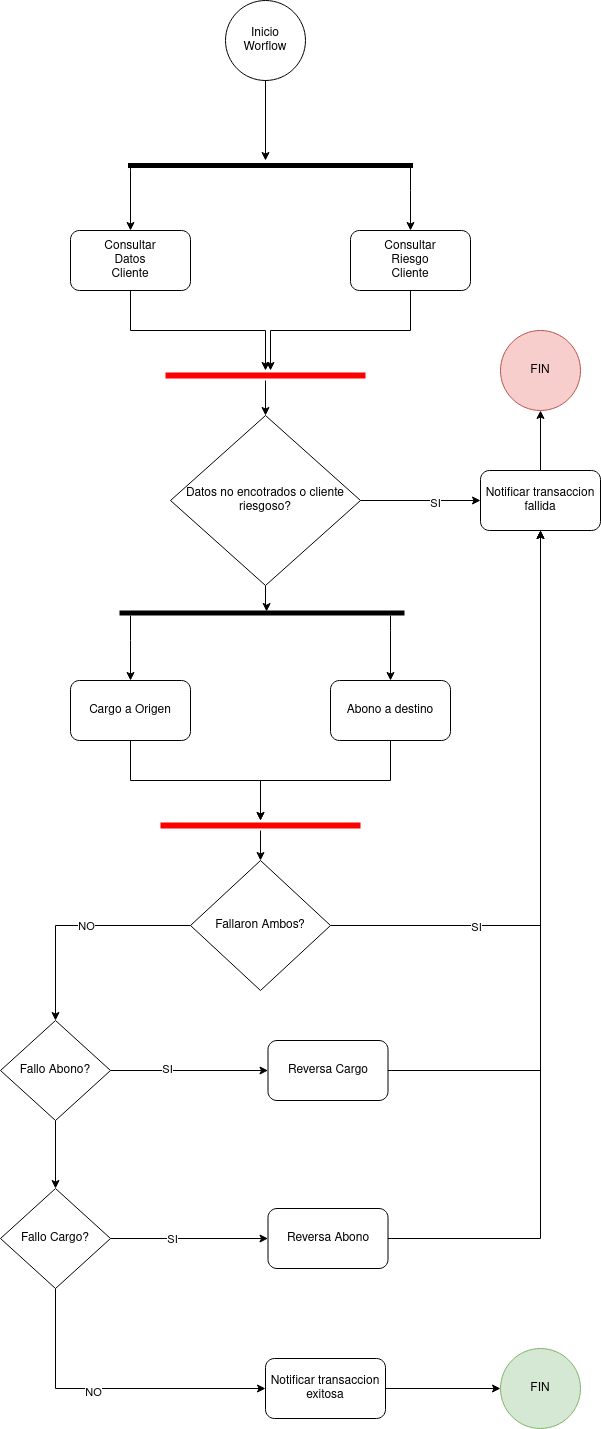

The diagram above was exported from draw.io. Its source (the exported page's mxGraphModel, read from the mxfile embedded in the PNG):
<mxGraphModel dx="1762" dy="1053" grid="1" gridSize="10" guides="1" tooltips="1" connect="1" arrows="1" fold="1" page="1" pageScale="1" pageWidth="850" pageHeight="1100" math="0" shadow="0">
  <root>
    <mxCell id="0" />
    <mxCell id="1" parent="0" />
    <mxCell id="7MQbUvUCNJ9yfroJ5hTQ-2" value="Inicio&lt;br&gt;Worflow" style="ellipse;whiteSpace=wrap;html=1;aspect=fixed;" vertex="1" parent="1">
      <mxGeometry x="385" y="50" width="80" height="80" as="geometry" />
    </mxCell>
    <mxCell id="7MQbUvUCNJ9yfroJ5hTQ-6" style="edgeStyle=orthogonalEdgeStyle;rounded=0;orthogonalLoop=1;jettySize=auto;html=1;entryX=0.5;entryY=0;entryDx=0;entryDy=0;" edge="1" parent="1" source="7MQbUvUCNJ9yfroJ5hTQ-3" target="7MQbUvUCNJ9yfroJ5hTQ-5">
      <mxGeometry relative="1" as="geometry">
        <Array as="points">
          <mxPoint x="290" y="220" />
          <mxPoint x="290" y="220" />
        </Array>
      </mxGeometry>
    </mxCell>
    <mxCell id="7MQbUvUCNJ9yfroJ5hTQ-9" style="edgeStyle=orthogonalEdgeStyle;rounded=0;orthogonalLoop=1;jettySize=auto;html=1;entryX=0.5;entryY=0;entryDx=0;entryDy=0;" edge="1" parent="1" source="7MQbUvUCNJ9yfroJ5hTQ-3" target="7MQbUvUCNJ9yfroJ5hTQ-7">
      <mxGeometry relative="1" as="geometry">
        <Array as="points">
          <mxPoint x="570" y="240" />
          <mxPoint x="570" y="240" />
        </Array>
      </mxGeometry>
    </mxCell>
    <mxCell id="7MQbUvUCNJ9yfroJ5hTQ-3" value="" style="html=1;points=[];perimeter=orthogonalPerimeter;fillColor=#000000;strokeColor=none;rotation=90;" vertex="1" parent="1">
      <mxGeometry x="427.5" y="72.5" width="5" height="285" as="geometry" />
    </mxCell>
    <mxCell id="7MQbUvUCNJ9yfroJ5hTQ-4" value="" style="endArrow=classic;html=1;exitX=0.5;exitY=1;exitDx=0;exitDy=0;" edge="1" parent="1" source="7MQbUvUCNJ9yfroJ5hTQ-2">
      <mxGeometry width="50" height="50" relative="1" as="geometry">
        <mxPoint x="400" y="560" as="sourcePoint" />
        <mxPoint x="425" y="210" as="targetPoint" />
      </mxGeometry>
    </mxCell>
    <mxCell id="7MQbUvUCNJ9yfroJ5hTQ-12" style="edgeStyle=orthogonalEdgeStyle;rounded=0;orthogonalLoop=1;jettySize=auto;html=1;" edge="1" parent="1" source="7MQbUvUCNJ9yfroJ5hTQ-5" target="7MQbUvUCNJ9yfroJ5hTQ-10">
      <mxGeometry relative="1" as="geometry" />
    </mxCell>
    <mxCell id="7MQbUvUCNJ9yfroJ5hTQ-5" value="Consultar&lt;br&gt;Datos&lt;br&gt;Cliente" style="rounded=1;whiteSpace=wrap;html=1;" vertex="1" parent="1">
      <mxGeometry x="230" y="280" width="120" height="60" as="geometry" />
    </mxCell>
    <mxCell id="7MQbUvUCNJ9yfroJ5hTQ-13" style="edgeStyle=orthogonalEdgeStyle;rounded=0;orthogonalLoop=1;jettySize=auto;html=1;exitX=0.5;exitY=1;exitDx=0;exitDy=0;" edge="1" parent="1" source="7MQbUvUCNJ9yfroJ5hTQ-7">
      <mxGeometry relative="1" as="geometry">
        <mxPoint x="430" y="420" as="targetPoint" />
      </mxGeometry>
    </mxCell>
    <mxCell id="7MQbUvUCNJ9yfroJ5hTQ-7" value="Consultar&lt;br&gt;Riesgo&lt;br&gt;Cliente" style="rounded=1;whiteSpace=wrap;html=1;" vertex="1" parent="1">
      <mxGeometry x="510" y="280" width="120" height="60" as="geometry" />
    </mxCell>
    <mxCell id="7MQbUvUCNJ9yfroJ5hTQ-15" style="edgeStyle=orthogonalEdgeStyle;rounded=0;orthogonalLoop=1;jettySize=auto;html=1;entryX=0.5;entryY=0;entryDx=0;entryDy=0;" edge="1" parent="1" source="7MQbUvUCNJ9yfroJ5hTQ-10" target="7MQbUvUCNJ9yfroJ5hTQ-14">
      <mxGeometry relative="1" as="geometry" />
    </mxCell>
    <mxCell id="7MQbUvUCNJ9yfroJ5hTQ-10" value="" style="shape=line;html=1;strokeWidth=6;strokeColor=#ff0000;" vertex="1" parent="1">
      <mxGeometry x="325" y="420" width="200" height="10" as="geometry" />
    </mxCell>
    <mxCell id="7MQbUvUCNJ9yfroJ5hTQ-17" style="edgeStyle=orthogonalEdgeStyle;rounded=0;orthogonalLoop=1;jettySize=auto;html=1;entryX=0;entryY=0.5;entryDx=0;entryDy=0;" edge="1" parent="1" source="7MQbUvUCNJ9yfroJ5hTQ-14" target="7MQbUvUCNJ9yfroJ5hTQ-43">
      <mxGeometry relative="1" as="geometry">
        <mxPoint x="640" y="550" as="targetPoint" />
      </mxGeometry>
    </mxCell>
    <mxCell id="7MQbUvUCNJ9yfroJ5hTQ-25" value="SI" style="edgeLabel;html=1;align=center;verticalAlign=middle;resizable=0;points=[];" vertex="1" connectable="0" parent="7MQbUvUCNJ9yfroJ5hTQ-17">
      <mxGeometry x="0.2333" y="-2" relative="1" as="geometry">
        <mxPoint as="offset" />
      </mxGeometry>
    </mxCell>
    <mxCell id="7MQbUvUCNJ9yfroJ5hTQ-19" style="edgeStyle=orthogonalEdgeStyle;rounded=0;orthogonalLoop=1;jettySize=auto;html=1;entryX=0.2;entryY=0.484;entryDx=0;entryDy=0;entryPerimeter=0;" edge="1" parent="1" source="7MQbUvUCNJ9yfroJ5hTQ-14" target="7MQbUvUCNJ9yfroJ5hTQ-18">
      <mxGeometry relative="1" as="geometry" />
    </mxCell>
    <mxCell id="7MQbUvUCNJ9yfroJ5hTQ-14" value="Datos no encotrados o cliente riesgoso?" style="rhombus;whiteSpace=wrap;html=1;" vertex="1" parent="1">
      <mxGeometry x="330" y="465" width="190" height="170" as="geometry" />
    </mxCell>
    <mxCell id="7MQbUvUCNJ9yfroJ5hTQ-16" value="FIN" style="ellipse;whiteSpace=wrap;html=1;aspect=fixed;fillColor=#f8cecc;strokeColor=#b85450;" vertex="1" parent="1">
      <mxGeometry x="660" y="380" width="80" height="80" as="geometry" />
    </mxCell>
    <mxCell id="7MQbUvUCNJ9yfroJ5hTQ-21" style="edgeStyle=orthogonalEdgeStyle;rounded=0;orthogonalLoop=1;jettySize=auto;html=1;entryX=0.5;entryY=0;entryDx=0;entryDy=0;" edge="1" parent="1" source="7MQbUvUCNJ9yfroJ5hTQ-18" target="7MQbUvUCNJ9yfroJ5hTQ-20">
      <mxGeometry relative="1" as="geometry">
        <Array as="points">
          <mxPoint x="290" y="690" />
          <mxPoint x="290" y="690" />
        </Array>
      </mxGeometry>
    </mxCell>
    <mxCell id="7MQbUvUCNJ9yfroJ5hTQ-23" style="edgeStyle=orthogonalEdgeStyle;rounded=0;orthogonalLoop=1;jettySize=auto;html=1;entryX=0.5;entryY=0;entryDx=0;entryDy=0;" edge="1" parent="1" source="7MQbUvUCNJ9yfroJ5hTQ-18" target="7MQbUvUCNJ9yfroJ5hTQ-22">
      <mxGeometry relative="1" as="geometry">
        <Array as="points">
          <mxPoint x="550" y="680" />
          <mxPoint x="550" y="680" />
        </Array>
      </mxGeometry>
    </mxCell>
    <mxCell id="7MQbUvUCNJ9yfroJ5hTQ-18" value="" style="html=1;points=[];perimeter=orthogonalPerimeter;fillColor=#000000;strokeColor=none;rotation=90;" vertex="1" parent="1">
      <mxGeometry x="419" y="520" width="5" height="285" as="geometry" />
    </mxCell>
    <mxCell id="7MQbUvUCNJ9yfroJ5hTQ-31" style="edgeStyle=orthogonalEdgeStyle;rounded=0;orthogonalLoop=1;jettySize=auto;html=1;" edge="1" parent="1" source="7MQbUvUCNJ9yfroJ5hTQ-20">
      <mxGeometry relative="1" as="geometry">
        <mxPoint x="420" y="870" as="targetPoint" />
        <Array as="points">
          <mxPoint x="290" y="830" />
          <mxPoint x="420" y="830" />
        </Array>
      </mxGeometry>
    </mxCell>
    <mxCell id="7MQbUvUCNJ9yfroJ5hTQ-20" value="Cargo a Origen" style="rounded=1;whiteSpace=wrap;html=1;" vertex="1" parent="1">
      <mxGeometry x="230" y="730" width="120" height="60" as="geometry" />
    </mxCell>
    <mxCell id="7MQbUvUCNJ9yfroJ5hTQ-30" style="edgeStyle=orthogonalEdgeStyle;rounded=0;orthogonalLoop=1;jettySize=auto;html=1;" edge="1" parent="1" source="7MQbUvUCNJ9yfroJ5hTQ-22" target="7MQbUvUCNJ9yfroJ5hTQ-29">
      <mxGeometry relative="1" as="geometry" />
    </mxCell>
    <mxCell id="7MQbUvUCNJ9yfroJ5hTQ-22" value="Abono a destino" style="rounded=1;whiteSpace=wrap;html=1;" vertex="1" parent="1">
      <mxGeometry x="490" y="730" width="120" height="60" as="geometry" />
    </mxCell>
    <mxCell id="7MQbUvUCNJ9yfroJ5hTQ-33" style="edgeStyle=orthogonalEdgeStyle;rounded=0;orthogonalLoop=1;jettySize=auto;html=1;" edge="1" parent="1" source="7MQbUvUCNJ9yfroJ5hTQ-29" target="7MQbUvUCNJ9yfroJ5hTQ-32">
      <mxGeometry relative="1" as="geometry" />
    </mxCell>
    <mxCell id="7MQbUvUCNJ9yfroJ5hTQ-29" value="" style="shape=line;html=1;strokeWidth=6;strokeColor=#ff0000;" vertex="1" parent="1">
      <mxGeometry x="320" y="870" width="200" height="10" as="geometry" />
    </mxCell>
    <mxCell id="7MQbUvUCNJ9yfroJ5hTQ-34" style="edgeStyle=orthogonalEdgeStyle;rounded=0;orthogonalLoop=1;jettySize=auto;html=1;entryX=0.5;entryY=1;entryDx=0;entryDy=0;" edge="1" parent="1" source="7MQbUvUCNJ9yfroJ5hTQ-32" target="7MQbUvUCNJ9yfroJ5hTQ-43">
      <mxGeometry relative="1" as="geometry">
        <mxPoint x="680" y="740" as="targetPoint" />
      </mxGeometry>
    </mxCell>
    <mxCell id="7MQbUvUCNJ9yfroJ5hTQ-38" value="SI" style="edgeLabel;html=1;align=center;verticalAlign=middle;resizable=0;points=[];" vertex="1" connectable="0" parent="7MQbUvUCNJ9yfroJ5hTQ-34">
      <mxGeometry x="-0.5214" y="-1" relative="1" as="geometry">
        <mxPoint as="offset" />
      </mxGeometry>
    </mxCell>
    <mxCell id="7MQbUvUCNJ9yfroJ5hTQ-36" style="edgeStyle=orthogonalEdgeStyle;rounded=0;orthogonalLoop=1;jettySize=auto;html=1;entryX=0.5;entryY=0;entryDx=0;entryDy=0;" edge="1" parent="1" source="7MQbUvUCNJ9yfroJ5hTQ-32" target="7MQbUvUCNJ9yfroJ5hTQ-35">
      <mxGeometry relative="1" as="geometry" />
    </mxCell>
    <mxCell id="7MQbUvUCNJ9yfroJ5hTQ-40" value="NO" style="edgeLabel;html=1;align=center;verticalAlign=middle;resizable=0;points=[];" vertex="1" connectable="0" parent="7MQbUvUCNJ9yfroJ5hTQ-36">
      <mxGeometry x="-0.087" relative="1" as="geometry">
        <mxPoint as="offset" />
      </mxGeometry>
    </mxCell>
    <mxCell id="7MQbUvUCNJ9yfroJ5hTQ-32" value="Fallaron Ambos?" style="rhombus;whiteSpace=wrap;html=1;" vertex="1" parent="1">
      <mxGeometry x="350" y="910" width="140" height="130" as="geometry" />
    </mxCell>
    <mxCell id="7MQbUvUCNJ9yfroJ5hTQ-39" style="edgeStyle=orthogonalEdgeStyle;rounded=0;orthogonalLoop=1;jettySize=auto;html=1;entryX=0;entryY=0.5;entryDx=0;entryDy=0;" edge="1" parent="1" source="7MQbUvUCNJ9yfroJ5hTQ-35" target="7MQbUvUCNJ9yfroJ5hTQ-37">
      <mxGeometry relative="1" as="geometry" />
    </mxCell>
    <mxCell id="7MQbUvUCNJ9yfroJ5hTQ-42" value="SI" style="edgeLabel;html=1;align=center;verticalAlign=middle;resizable=0;points=[];" vertex="1" connectable="0" parent="7MQbUvUCNJ9yfroJ5hTQ-39">
      <mxGeometry x="-0.2889" y="2" relative="1" as="geometry">
        <mxPoint as="offset" />
      </mxGeometry>
    </mxCell>
    <mxCell id="7MQbUvUCNJ9yfroJ5hTQ-46" style="edgeStyle=orthogonalEdgeStyle;rounded=0;orthogonalLoop=1;jettySize=auto;html=1;entryX=0.5;entryY=0;entryDx=0;entryDy=0;" edge="1" parent="1" source="7MQbUvUCNJ9yfroJ5hTQ-35" target="7MQbUvUCNJ9yfroJ5hTQ-45">
      <mxGeometry relative="1" as="geometry" />
    </mxCell>
    <mxCell id="7MQbUvUCNJ9yfroJ5hTQ-35" value="Fallo Abono?" style="rhombus;whiteSpace=wrap;html=1;" vertex="1" parent="1">
      <mxGeometry x="160" y="1070" width="110" height="100" as="geometry" />
    </mxCell>
    <mxCell id="7MQbUvUCNJ9yfroJ5hTQ-41" style="edgeStyle=orthogonalEdgeStyle;rounded=0;orthogonalLoop=1;jettySize=auto;html=1;entryX=0.5;entryY=1;entryDx=0;entryDy=0;" edge="1" parent="1" source="7MQbUvUCNJ9yfroJ5hTQ-37" target="7MQbUvUCNJ9yfroJ5hTQ-43">
      <mxGeometry relative="1" as="geometry">
        <mxPoint x="710" y="780" as="targetPoint" />
      </mxGeometry>
    </mxCell>
    <mxCell id="7MQbUvUCNJ9yfroJ5hTQ-37" value="&lt;div&gt;Reversa Cargo&lt;/div&gt;" style="rounded=1;whiteSpace=wrap;html=1;" vertex="1" parent="1">
      <mxGeometry x="427.5" y="1090" width="120" height="60" as="geometry" />
    </mxCell>
    <mxCell id="7MQbUvUCNJ9yfroJ5hTQ-44" style="edgeStyle=orthogonalEdgeStyle;rounded=0;orthogonalLoop=1;jettySize=auto;html=1;entryX=0.5;entryY=1;entryDx=0;entryDy=0;" edge="1" parent="1" source="7MQbUvUCNJ9yfroJ5hTQ-43" target="7MQbUvUCNJ9yfroJ5hTQ-16">
      <mxGeometry relative="1" as="geometry" />
    </mxCell>
    <mxCell id="7MQbUvUCNJ9yfroJ5hTQ-43" value="Notificar transaccion fallida" style="rounded=1;whiteSpace=wrap;html=1;" vertex="1" parent="1">
      <mxGeometry x="640" y="520" width="120" height="60" as="geometry" />
    </mxCell>
    <mxCell id="7MQbUvUCNJ9yfroJ5hTQ-48" style="edgeStyle=orthogonalEdgeStyle;rounded=0;orthogonalLoop=1;jettySize=auto;html=1;entryX=0;entryY=0.5;entryDx=0;entryDy=0;" edge="1" parent="1" source="7MQbUvUCNJ9yfroJ5hTQ-45" target="7MQbUvUCNJ9yfroJ5hTQ-47">
      <mxGeometry relative="1" as="geometry" />
    </mxCell>
    <mxCell id="7MQbUvUCNJ9yfroJ5hTQ-50" value="SI" style="edgeLabel;html=1;align=center;verticalAlign=middle;resizable=0;points=[];" vertex="1" connectable="0" parent="7MQbUvUCNJ9yfroJ5hTQ-48">
      <mxGeometry x="-0.2254" relative="1" as="geometry">
        <mxPoint as="offset" />
      </mxGeometry>
    </mxCell>
    <mxCell id="7MQbUvUCNJ9yfroJ5hTQ-53" style="edgeStyle=orthogonalEdgeStyle;rounded=0;orthogonalLoop=1;jettySize=auto;html=1;entryX=0;entryY=0.5;entryDx=0;entryDy=0;" edge="1" parent="1" source="7MQbUvUCNJ9yfroJ5hTQ-45" target="7MQbUvUCNJ9yfroJ5hTQ-52">
      <mxGeometry relative="1" as="geometry">
        <Array as="points">
          <mxPoint x="215" y="1438" />
        </Array>
      </mxGeometry>
    </mxCell>
    <mxCell id="7MQbUvUCNJ9yfroJ5hTQ-54" value="NO" style="edgeLabel;html=1;align=center;verticalAlign=middle;resizable=0;points=[];" vertex="1" connectable="0" parent="7MQbUvUCNJ9yfroJ5hTQ-53">
      <mxGeometry x="-0.1168" y="-3" relative="1" as="geometry">
        <mxPoint as="offset" />
      </mxGeometry>
    </mxCell>
    <mxCell id="7MQbUvUCNJ9yfroJ5hTQ-45" value="Fallo Cargo?" style="rhombus;whiteSpace=wrap;html=1;" vertex="1" parent="1">
      <mxGeometry x="160" y="1238" width="110" height="100" as="geometry" />
    </mxCell>
    <mxCell id="7MQbUvUCNJ9yfroJ5hTQ-51" style="edgeStyle=orthogonalEdgeStyle;rounded=0;orthogonalLoop=1;jettySize=auto;html=1;entryX=0.5;entryY=1;entryDx=0;entryDy=0;" edge="1" parent="1" source="7MQbUvUCNJ9yfroJ5hTQ-47" target="7MQbUvUCNJ9yfroJ5hTQ-43">
      <mxGeometry relative="1" as="geometry" />
    </mxCell>
    <mxCell id="7MQbUvUCNJ9yfroJ5hTQ-47" value="&lt;div&gt;Reversa Abono&lt;/div&gt;" style="rounded=1;whiteSpace=wrap;html=1;" vertex="1" parent="1">
      <mxGeometry x="427.5" y="1258" width="120" height="60" as="geometry" />
    </mxCell>
    <mxCell id="7MQbUvUCNJ9yfroJ5hTQ-57" style="edgeStyle=orthogonalEdgeStyle;rounded=0;orthogonalLoop=1;jettySize=auto;html=1;exitX=1;exitY=0.5;exitDx=0;exitDy=0;" edge="1" parent="1" source="7MQbUvUCNJ9yfroJ5hTQ-52" target="7MQbUvUCNJ9yfroJ5hTQ-55">
      <mxGeometry relative="1" as="geometry" />
    </mxCell>
    <mxCell id="7MQbUvUCNJ9yfroJ5hTQ-52" value="Notificar transaccion exitosa" style="rounded=1;whiteSpace=wrap;html=1;" vertex="1" parent="1">
      <mxGeometry x="425" y="1408" width="120" height="60" as="geometry" />
    </mxCell>
    <mxCell id="7MQbUvUCNJ9yfroJ5hTQ-55" value="FIN" style="ellipse;whiteSpace=wrap;html=1;aspect=fixed;fillColor=#d5e8d4;strokeColor=#82b366;" vertex="1" parent="1">
      <mxGeometry x="660" y="1398" width="80" height="80" as="geometry" />
    </mxCell>
  </root>
</mxGraphModel>